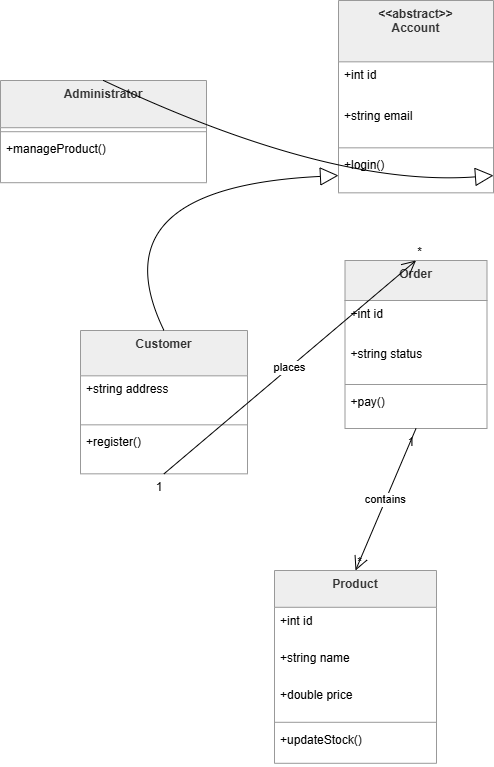

The diagram above was exported from draw.io. Its source (the exported page's mxGraphModel, read from the mxfile embedded in the PNG):
<mxGraphModel dx="1664" dy="928" grid="1" gridSize="10" guides="1" tooltips="1" connect="1" arrows="1" fold="1" page="1" pageScale="1" pageWidth="850" pageHeight="1100" math="0" shadow="0">
  <root>
    <mxCell id="0" />
    <mxCell id="1" parent="0" />
    <mxCell id="xkaoacaPt6hXmgzurJoK-16" parent="1" style="swimlane;fontStyle=1;align=center;verticalAlign=top;childLayout=stackLayout;horizontal=1;startSize=61.33333333333333;horizontalStack=0;resizeParent=1;resizeParentMax=0;resizeLast=0;collapsible=0;marginBottom=0;fillColor=light-dark(#eeeeee,#1f2020);strokeColor=light-dark(#999999,#cccccc);fontColor=light-dark(#333333,#cccccc);" value="&lt;&lt;abstract&gt;&gt;&#10;Account" vertex="1">
      <mxGeometry height="192.33333333333331" width="155" x="348" y="50" as="geometry" />
    </mxCell>
    <mxCell id="xkaoacaPt6hXmgzurJoK-17" parent="xkaoacaPt6hXmgzurJoK-16" style="text;strokeColor=none;fillColor=none;align=left;verticalAlign=top;spacingLeft=4;spacingRight=4;overflow=hidden;rotatable=0;points=[[0,0.5],[1,0.5]];portConstraint=eastwest;" value="+int id" vertex="1">
      <mxGeometry height="41" width="155" y="61.33333333333333" as="geometry" />
    </mxCell>
    <mxCell id="xkaoacaPt6hXmgzurJoK-18" parent="xkaoacaPt6hXmgzurJoK-16" style="text;strokeColor=none;fillColor=none;align=left;verticalAlign=top;spacingLeft=4;spacingRight=4;overflow=hidden;rotatable=0;points=[[0,0.5],[1,0.5]];portConstraint=eastwest;" value="+string email" vertex="1">
      <mxGeometry height="41" width="155" y="102.33333333333333" as="geometry" />
    </mxCell>
    <mxCell id="xkaoacaPt6hXmgzurJoK-19" parent="xkaoacaPt6hXmgzurJoK-16" style="line;strokeWidth=1;fillColor=none;align=left;verticalAlign=middle;spacingTop=-1;spacingLeft=3;spacingRight=3;rotatable=0;labelPosition=right;points=[];portConstraint=eastwest;strokeColor=inherit;" vertex="1">
      <mxGeometry height="8" width="155" y="143.33333333333331" as="geometry" />
    </mxCell>
    <mxCell id="xkaoacaPt6hXmgzurJoK-20" parent="xkaoacaPt6hXmgzurJoK-16" style="text;strokeColor=none;fillColor=none;align=left;verticalAlign=top;spacingLeft=4;spacingRight=4;overflow=hidden;rotatable=0;points=[[0,0.5],[1,0.5]];portConstraint=eastwest;" value="+login()" vertex="1">
      <mxGeometry height="41" width="155" y="151.33333333333331" as="geometry" />
    </mxCell>
    <mxCell id="xkaoacaPt6hXmgzurJoK-21" parent="1" style="swimlane;fontStyle=1;align=center;verticalAlign=top;childLayout=stackLayout;horizontal=1;startSize=45.333333333333336;horizontalStack=0;resizeParent=1;resizeParentMax=0;resizeLast=0;collapsible=0;marginBottom=0;fillColor=light-dark(#eeeeee,#1f2020);strokeColor=light-dark(#999999,#cccccc);fontColor=light-dark(#333333,#cccccc);" value="Customer" vertex="1">
      <mxGeometry height="143.33333333333334" width="167" x="90" y="380" as="geometry" />
    </mxCell>
    <mxCell id="xkaoacaPt6hXmgzurJoK-22" parent="xkaoacaPt6hXmgzurJoK-21" style="text;strokeColor=none;fillColor=none;align=left;verticalAlign=top;spacingLeft=4;spacingRight=4;overflow=hidden;rotatable=0;points=[[0,0.5],[1,0.5]];portConstraint=eastwest;" value="+string address" vertex="1">
      <mxGeometry height="45" width="167" y="45.333333333333336" as="geometry" />
    </mxCell>
    <mxCell id="xkaoacaPt6hXmgzurJoK-23" parent="xkaoacaPt6hXmgzurJoK-21" style="line;strokeWidth=1;fillColor=none;align=left;verticalAlign=middle;spacingTop=-1;spacingLeft=3;spacingRight=3;rotatable=0;labelPosition=right;points=[];portConstraint=eastwest;strokeColor=inherit;" vertex="1">
      <mxGeometry height="8" width="167" y="90.33333333333334" as="geometry" />
    </mxCell>
    <mxCell id="xkaoacaPt6hXmgzurJoK-24" parent="xkaoacaPt6hXmgzurJoK-21" style="text;strokeColor=none;fillColor=none;align=left;verticalAlign=top;spacingLeft=4;spacingRight=4;overflow=hidden;rotatable=0;points=[[0,0.5],[1,0.5]];portConstraint=eastwest;" value="+register()" vertex="1">
      <mxGeometry height="45" width="167" y="98.33333333333334" as="geometry" />
    </mxCell>
    <mxCell id="xkaoacaPt6hXmgzurJoK-25" parent="1" style="swimlane;fontStyle=1;align=center;verticalAlign=top;childLayout=stackLayout;horizontal=1;startSize=47.2;horizontalStack=0;resizeParent=1;resizeParentMax=0;resizeLast=0;collapsible=0;marginBottom=0;fillColor=light-dark(#eeeeee,#1f2020);strokeColor=light-dark(#999999,#cccccc);fontColor=light-dark(#333333,#cccccc);" value="Administrator" vertex="1">
      <mxGeometry height="102.2" width="206" x="10" y="130" as="geometry" />
    </mxCell>
    <mxCell id="xkaoacaPt6hXmgzurJoK-26" parent="xkaoacaPt6hXmgzurJoK-25" style="line;strokeWidth=1;fillColor=none;align=left;verticalAlign=middle;spacingTop=-1;spacingLeft=3;spacingRight=3;rotatable=0;labelPosition=right;points=[];portConstraint=eastwest;strokeColor=inherit;" vertex="1">
      <mxGeometry height="8" width="206" y="47.2" as="geometry" />
    </mxCell>
    <mxCell id="xkaoacaPt6hXmgzurJoK-27" parent="xkaoacaPt6hXmgzurJoK-25" style="text;strokeColor=none;fillColor=none;align=left;verticalAlign=top;spacingLeft=4;spacingRight=4;overflow=hidden;rotatable=0;points=[[0,0.5],[1,0.5]];portConstraint=eastwest;" value="+manageProduct()" vertex="1">
      <mxGeometry height="47" width="206" y="55.2" as="geometry" />
    </mxCell>
    <mxCell id="xkaoacaPt6hXmgzurJoK-28" parent="1" style="swimlane;fontStyle=1;align=center;verticalAlign=top;childLayout=stackLayout;horizontal=1;startSize=36.8;horizontalStack=0;resizeParent=1;resizeParentMax=0;resizeLast=0;collapsible=0;marginBottom=0;fillColor=light-dark(#eeeeee,#1f2020);strokeColor=light-dark(#999999,#cccccc);fontColor=light-dark(#333333,#cccccc);" value="Product" vertex="1">
      <mxGeometry height="192.8" width="162" x="284" y="620" as="geometry" />
    </mxCell>
    <mxCell id="xkaoacaPt6hXmgzurJoK-29" parent="xkaoacaPt6hXmgzurJoK-28" style="text;strokeColor=none;fillColor=none;align=left;verticalAlign=top;spacingLeft=4;spacingRight=4;overflow=hidden;rotatable=0;points=[[0,0.5],[1,0.5]];portConstraint=eastwest;" value="+int id" vertex="1">
      <mxGeometry height="37" width="162" y="36.8" as="geometry" />
    </mxCell>
    <mxCell id="xkaoacaPt6hXmgzurJoK-30" parent="xkaoacaPt6hXmgzurJoK-28" style="text;strokeColor=none;fillColor=none;align=left;verticalAlign=top;spacingLeft=4;spacingRight=4;overflow=hidden;rotatable=0;points=[[0,0.5],[1,0.5]];portConstraint=eastwest;" value="+string name" vertex="1">
      <mxGeometry height="37" width="162" y="73.8" as="geometry" />
    </mxCell>
    <mxCell id="xkaoacaPt6hXmgzurJoK-31" parent="xkaoacaPt6hXmgzurJoK-28" style="text;strokeColor=none;fillColor=none;align=left;verticalAlign=top;spacingLeft=4;spacingRight=4;overflow=hidden;rotatable=0;points=[[0,0.5],[1,0.5]];portConstraint=eastwest;" value="+double price" vertex="1">
      <mxGeometry height="37" width="162" y="110.8" as="geometry" />
    </mxCell>
    <mxCell id="xkaoacaPt6hXmgzurJoK-32" parent="xkaoacaPt6hXmgzurJoK-28" style="line;strokeWidth=1;fillColor=none;align=left;verticalAlign=middle;spacingTop=-1;spacingLeft=3;spacingRight=3;rotatable=0;labelPosition=right;points=[];portConstraint=eastwest;strokeColor=inherit;" vertex="1">
      <mxGeometry height="8" width="162" y="147.8" as="geometry" />
    </mxCell>
    <mxCell id="xkaoacaPt6hXmgzurJoK-33" parent="xkaoacaPt6hXmgzurJoK-28" style="text;strokeColor=none;fillColor=none;align=left;verticalAlign=top;spacingLeft=4;spacingRight=4;overflow=hidden;rotatable=0;points=[[0,0.5],[1,0.5]];portConstraint=eastwest;" value="+updateStock()" vertex="1">
      <mxGeometry height="37" width="162" y="155.8" as="geometry" />
    </mxCell>
    <mxCell id="xkaoacaPt6hXmgzurJoK-34" parent="1" style="swimlane;fontStyle=1;align=center;verticalAlign=top;childLayout=stackLayout;horizontal=1;startSize=40;horizontalStack=0;resizeParent=1;resizeParentMax=0;resizeLast=0;collapsible=0;marginBottom=0;fillColor=light-dark(#eeeeee,#1f2020);strokeColor=light-dark(#999999,#cccccc);fontColor=light-dark(#333333,#cccccc);" value="Order" vertex="1">
      <mxGeometry height="168" width="142" x="354.5" y="310" as="geometry" />
    </mxCell>
    <mxCell id="xkaoacaPt6hXmgzurJoK-35" parent="xkaoacaPt6hXmgzurJoK-34" style="text;strokeColor=none;fillColor=none;align=left;verticalAlign=top;spacingLeft=4;spacingRight=4;overflow=hidden;rotatable=0;points=[[0,0.5],[1,0.5]];portConstraint=eastwest;" value="+int id" vertex="1">
      <mxGeometry height="40" width="142" y="40" as="geometry" />
    </mxCell>
    <mxCell id="xkaoacaPt6hXmgzurJoK-36" parent="xkaoacaPt6hXmgzurJoK-34" style="text;strokeColor=none;fillColor=none;align=left;verticalAlign=top;spacingLeft=4;spacingRight=4;overflow=hidden;rotatable=0;points=[[0,0.5],[1,0.5]];portConstraint=eastwest;" value="+string status" vertex="1">
      <mxGeometry height="40" width="142" y="80" as="geometry" />
    </mxCell>
    <mxCell id="xkaoacaPt6hXmgzurJoK-37" parent="xkaoacaPt6hXmgzurJoK-34" style="line;strokeWidth=1;fillColor=none;align=left;verticalAlign=middle;spacingTop=-1;spacingLeft=3;spacingRight=3;rotatable=0;labelPosition=right;points=[];portConstraint=eastwest;strokeColor=inherit;" vertex="1">
      <mxGeometry height="8" width="142" y="120" as="geometry" />
    </mxCell>
    <mxCell id="xkaoacaPt6hXmgzurJoK-38" parent="xkaoacaPt6hXmgzurJoK-34" style="text;strokeColor=none;fillColor=none;align=left;verticalAlign=top;spacingLeft=4;spacingRight=4;overflow=hidden;rotatable=0;points=[[0,0.5],[1,0.5]];portConstraint=eastwest;" value="+pay()" vertex="1">
      <mxGeometry height="40" width="142" y="128" as="geometry" />
    </mxCell>
    <mxCell id="xkaoacaPt6hXmgzurJoK-39" edge="1" parent="1" source="xkaoacaPt6hXmgzurJoK-16" style="curved=1;startArrow=block;startSize=16;startFill=0;endArrow=none;exitX=0;exitY=0.91;entryX=0.5;entryY=0;rounded=0;" target="xkaoacaPt6hXmgzurJoK-21" value="">
      <mxGeometry relative="1" as="geometry">
        <Array as="points">
          <mxPoint x="104" y="237" />
        </Array>
      </mxGeometry>
    </mxCell>
    <mxCell id="xkaoacaPt6hXmgzurJoK-40" edge="1" parent="1" source="xkaoacaPt6hXmgzurJoK-16" style="curved=1;startArrow=block;startSize=16;startFill=0;endArrow=none;exitX=1;exitY=0.91;entryX=0.5;entryY=0;rounded=0;" target="xkaoacaPt6hXmgzurJoK-25" value="">
      <mxGeometry relative="1" as="geometry">
        <Array as="points">
          <mxPoint x="340" y="237" />
        </Array>
      </mxGeometry>
    </mxCell>
    <mxCell id="xkaoacaPt6hXmgzurJoK-41" edge="1" parent="1" source="xkaoacaPt6hXmgzurJoK-21" style="curved=1;startArrow=none;endArrow=open;endSize=12;exitX=0.5;exitY=1;entryX=0.5;entryY=0;rounded=0;" target="xkaoacaPt6hXmgzurJoK-34" value="places">
      <mxGeometry relative="1" as="geometry">
        <Array as="points" />
      </mxGeometry>
    </mxCell>
    <mxCell id="xkaoacaPt6hXmgzurJoK-42" parent="xkaoacaPt6hXmgzurJoK-41" style="edgeLabel;resizable=0;labelBackgroundColor=none;fontSize=12;align=right;verticalAlign=top;" value="1" vertex="1">
      <mxGeometry relative="1" x="-1" as="geometry" />
    </mxCell>
    <mxCell id="xkaoacaPt6hXmgzurJoK-43" parent="xkaoacaPt6hXmgzurJoK-41" style="edgeLabel;resizable=0;labelBackgroundColor=none;fontSize=12;align=left;verticalAlign=bottom;" value="*" vertex="1">
      <mxGeometry relative="1" x="1" as="geometry" />
    </mxCell>
    <mxCell id="xkaoacaPt6hXmgzurJoK-44" edge="1" parent="1" source="xkaoacaPt6hXmgzurJoK-34" style="curved=1;startArrow=none;endArrow=open;endSize=12;exitX=0.5;exitY=1;entryX=0.5;entryY=0;rounded=0;" target="xkaoacaPt6hXmgzurJoK-28" value="contains">
      <mxGeometry relative="1" as="geometry">
        <Array as="points" />
      </mxGeometry>
    </mxCell>
    <mxCell id="xkaoacaPt6hXmgzurJoK-45" parent="xkaoacaPt6hXmgzurJoK-44" style="edgeLabel;resizable=0;labelBackgroundColor=none;fontSize=12;align=right;verticalAlign=top;" value="1" vertex="1">
      <mxGeometry relative="1" x="-1" as="geometry" />
    </mxCell>
    <mxCell id="xkaoacaPt6hXmgzurJoK-46" parent="xkaoacaPt6hXmgzurJoK-44" style="edgeLabel;resizable=0;labelBackgroundColor=none;fontSize=12;align=left;verticalAlign=bottom;" value="*" vertex="1">
      <mxGeometry relative="1" x="1" as="geometry" />
    </mxCell>
  </root>
</mxGraphModel>